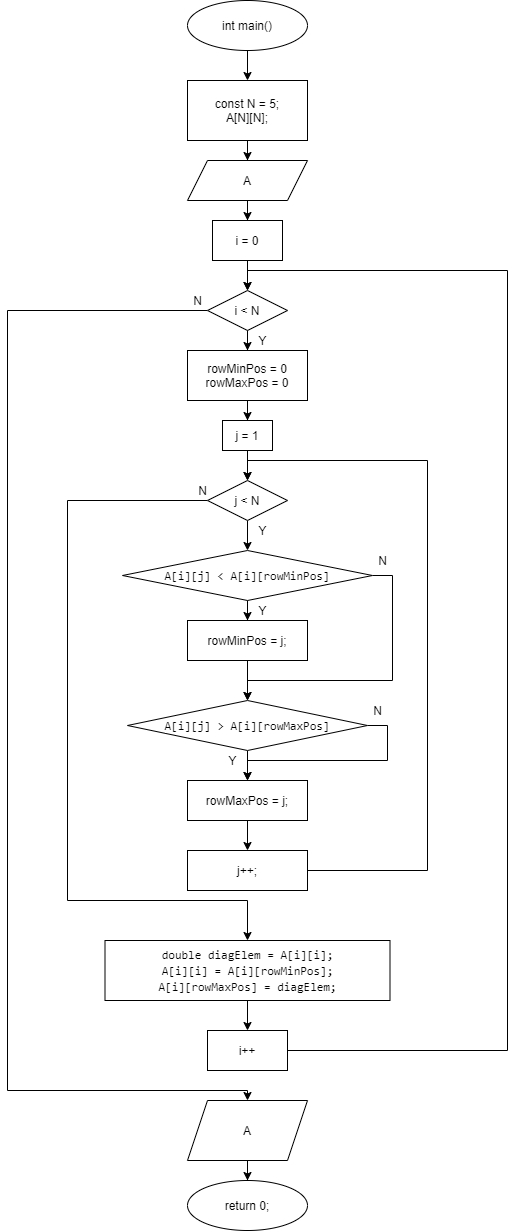

The diagram above was exported from draw.io. Its source (the exported page's mxGraphModel, read from the mxfile embedded in the PNG):
<mxGraphModel dx="852" dy="494" grid="1" gridSize="10" guides="1" tooltips="1" connect="1" arrows="1" fold="1" page="1" pageScale="1" pageWidth="1654" pageHeight="2336" math="0" shadow="0">
  <root>
    <mxCell id="0" />
    <mxCell id="1" parent="0" />
    <mxCell id="LXHGE1lSKHNeGROruesS-2" style="edgeStyle=orthogonalEdgeStyle;rounded=0;orthogonalLoop=1;jettySize=auto;html=1;exitX=0.5;exitY=1;exitDx=0;exitDy=0;" edge="1" parent="1" source="LXHGE1lSKHNeGROruesS-1" target="LXHGE1lSKHNeGROruesS-3">
      <mxGeometry relative="1" as="geometry">
        <mxPoint x="390" y="100" as="targetPoint" />
      </mxGeometry>
    </mxCell>
    <mxCell id="LXHGE1lSKHNeGROruesS-1" value="int main()" style="ellipse;whiteSpace=wrap;html=1;" vertex="1" parent="1">
      <mxGeometry x="330" y="20" width="120" height="50" as="geometry" />
    </mxCell>
    <mxCell id="LXHGE1lSKHNeGROruesS-4" style="edgeStyle=orthogonalEdgeStyle;rounded=0;orthogonalLoop=1;jettySize=auto;html=1;exitX=0.5;exitY=1;exitDx=0;exitDy=0;" edge="1" parent="1" source="LXHGE1lSKHNeGROruesS-3">
      <mxGeometry relative="1" as="geometry">
        <mxPoint x="390" y="160" as="targetPoint" />
      </mxGeometry>
    </mxCell>
    <mxCell id="LXHGE1lSKHNeGROruesS-6" style="edgeStyle=orthogonalEdgeStyle;rounded=0;orthogonalLoop=1;jettySize=auto;html=1;exitX=0.5;exitY=1;exitDx=0;exitDy=0;" edge="1" parent="1" source="LXHGE1lSKHNeGROruesS-3" target="LXHGE1lSKHNeGROruesS-7">
      <mxGeometry relative="1" as="geometry">
        <mxPoint x="390" y="190" as="targetPoint" />
      </mxGeometry>
    </mxCell>
    <mxCell id="LXHGE1lSKHNeGROruesS-3" value="const N = 5;&lt;br&gt;A[N][N];" style="rounded=0;whiteSpace=wrap;html=1;" vertex="1" parent="1">
      <mxGeometry x="330" y="100" width="120" height="60" as="geometry" />
    </mxCell>
    <mxCell id="LXHGE1lSKHNeGROruesS-8" style="edgeStyle=orthogonalEdgeStyle;rounded=0;orthogonalLoop=1;jettySize=auto;html=1;exitX=0.5;exitY=1;exitDx=0;exitDy=0;" edge="1" parent="1" source="LXHGE1lSKHNeGROruesS-7" target="LXHGE1lSKHNeGROruesS-9">
      <mxGeometry relative="1" as="geometry">
        <mxPoint x="390" y="250" as="targetPoint" />
      </mxGeometry>
    </mxCell>
    <mxCell id="LXHGE1lSKHNeGROruesS-7" value="A" style="shape=parallelogram;perimeter=parallelogramPerimeter;whiteSpace=wrap;html=1;fixedSize=1;" vertex="1" parent="1">
      <mxGeometry x="330" y="180" width="120" height="40" as="geometry" />
    </mxCell>
    <mxCell id="LXHGE1lSKHNeGROruesS-12" style="edgeStyle=orthogonalEdgeStyle;rounded=0;orthogonalLoop=1;jettySize=auto;html=1;exitX=0.5;exitY=1;exitDx=0;exitDy=0;" edge="1" parent="1" source="LXHGE1lSKHNeGROruesS-9" target="LXHGE1lSKHNeGROruesS-13">
      <mxGeometry relative="1" as="geometry">
        <mxPoint x="390" y="310" as="targetPoint" />
      </mxGeometry>
    </mxCell>
    <mxCell id="LXHGE1lSKHNeGROruesS-9" value="i = 0" style="rounded=0;whiteSpace=wrap;html=1;" vertex="1" parent="1">
      <mxGeometry x="355" y="240" width="70" height="40" as="geometry" />
    </mxCell>
    <mxCell id="LXHGE1lSKHNeGROruesS-14" style="edgeStyle=orthogonalEdgeStyle;rounded=0;orthogonalLoop=1;jettySize=auto;html=1;exitX=0.5;exitY=1;exitDx=0;exitDy=0;" edge="1" parent="1" source="LXHGE1lSKHNeGROruesS-13" target="LXHGE1lSKHNeGROruesS-16">
      <mxGeometry relative="1" as="geometry">
        <mxPoint x="390" y="380" as="targetPoint" />
      </mxGeometry>
    </mxCell>
    <mxCell id="LXHGE1lSKHNeGROruesS-42" style="edgeStyle=orthogonalEdgeStyle;rounded=0;orthogonalLoop=1;jettySize=auto;html=1;exitX=0;exitY=0.5;exitDx=0;exitDy=0;" edge="1" parent="1" source="LXHGE1lSKHNeGROruesS-13" target="LXHGE1lSKHNeGROruesS-43">
      <mxGeometry relative="1" as="geometry">
        <mxPoint x="390" y="1170" as="targetPoint" />
        <Array as="points">
          <mxPoint x="150" y="330" />
          <mxPoint x="150" y="1110" />
          <mxPoint x="390" y="1110" />
        </Array>
      </mxGeometry>
    </mxCell>
    <mxCell id="LXHGE1lSKHNeGROruesS-13" value="i &amp;lt; N" style="rhombus;whiteSpace=wrap;html=1;" vertex="1" parent="1">
      <mxGeometry x="350" y="310" width="80" height="40" as="geometry" />
    </mxCell>
    <mxCell id="LXHGE1lSKHNeGROruesS-17" style="edgeStyle=orthogonalEdgeStyle;rounded=0;orthogonalLoop=1;jettySize=auto;html=1;exitX=0.5;exitY=1;exitDx=0;exitDy=0;" edge="1" parent="1" source="LXHGE1lSKHNeGROruesS-16" target="LXHGE1lSKHNeGROruesS-18">
      <mxGeometry relative="1" as="geometry">
        <mxPoint x="390" y="450" as="targetPoint" />
      </mxGeometry>
    </mxCell>
    <mxCell id="LXHGE1lSKHNeGROruesS-16" value="rowMinPos = 0&lt;br&gt;rowMaxPos = 0" style="rounded=0;whiteSpace=wrap;html=1;" vertex="1" parent="1">
      <mxGeometry x="330" y="370" width="120" height="50" as="geometry" />
    </mxCell>
    <mxCell id="LXHGE1lSKHNeGROruesS-20" style="edgeStyle=orthogonalEdgeStyle;rounded=0;orthogonalLoop=1;jettySize=auto;html=1;exitX=0.5;exitY=1;exitDx=0;exitDy=0;" edge="1" parent="1" source="LXHGE1lSKHNeGROruesS-18" target="LXHGE1lSKHNeGROruesS-21">
      <mxGeometry relative="1" as="geometry">
        <mxPoint x="390" y="500" as="targetPoint" />
      </mxGeometry>
    </mxCell>
    <mxCell id="LXHGE1lSKHNeGROruesS-18" value="j = 1" style="rounded=0;whiteSpace=wrap;html=1;" vertex="1" parent="1">
      <mxGeometry x="365" y="440" width="50" height="30" as="geometry" />
    </mxCell>
    <mxCell id="LXHGE1lSKHNeGROruesS-22" style="edgeStyle=orthogonalEdgeStyle;rounded=0;orthogonalLoop=1;jettySize=auto;html=1;exitX=0.5;exitY=1;exitDx=0;exitDy=0;" edge="1" parent="1" source="LXHGE1lSKHNeGROruesS-21" target="LXHGE1lSKHNeGROruesS-23">
      <mxGeometry relative="1" as="geometry">
        <mxPoint x="390" y="580" as="targetPoint" />
      </mxGeometry>
    </mxCell>
    <mxCell id="LXHGE1lSKHNeGROruesS-37" style="edgeStyle=orthogonalEdgeStyle;rounded=0;orthogonalLoop=1;jettySize=auto;html=1;exitX=0;exitY=0.5;exitDx=0;exitDy=0;entryX=0.5;entryY=0;entryDx=0;entryDy=0;" edge="1" parent="1" source="LXHGE1lSKHNeGROruesS-21" target="LXHGE1lSKHNeGROruesS-38">
      <mxGeometry relative="1" as="geometry">
        <mxPoint x="390" y="960" as="targetPoint" />
        <Array as="points">
          <mxPoint x="210" y="520" />
          <mxPoint x="210" y="920" />
          <mxPoint x="390" y="920" />
        </Array>
      </mxGeometry>
    </mxCell>
    <mxCell id="LXHGE1lSKHNeGROruesS-21" value="j &amp;lt; N" style="rhombus;whiteSpace=wrap;html=1;" vertex="1" parent="1">
      <mxGeometry x="350" y="500" width="80" height="40" as="geometry" />
    </mxCell>
    <mxCell id="LXHGE1lSKHNeGROruesS-25" style="edgeStyle=orthogonalEdgeStyle;rounded=0;orthogonalLoop=1;jettySize=auto;html=1;exitX=0.5;exitY=1;exitDx=0;exitDy=0;" edge="1" parent="1" source="LXHGE1lSKHNeGROruesS-23" target="LXHGE1lSKHNeGROruesS-27">
      <mxGeometry relative="1" as="geometry">
        <mxPoint x="390" y="670" as="targetPoint" />
      </mxGeometry>
    </mxCell>
    <mxCell id="LXHGE1lSKHNeGROruesS-32" style="edgeStyle=orthogonalEdgeStyle;rounded=0;orthogonalLoop=1;jettySize=auto;html=1;exitX=1;exitY=0.5;exitDx=0;exitDy=0;entryX=0.5;entryY=0;entryDx=0;entryDy=0;" edge="1" parent="1" source="LXHGE1lSKHNeGROruesS-23" target="LXHGE1lSKHNeGROruesS-29">
      <mxGeometry relative="1" as="geometry">
        <Array as="points">
          <mxPoint x="535" y="595" />
          <mxPoint x="535" y="700" />
          <mxPoint x="390" y="700" />
        </Array>
      </mxGeometry>
    </mxCell>
    <mxCell id="LXHGE1lSKHNeGROruesS-23" value="&lt;div style=&quot;font-family: &amp;#34;consolas&amp;#34; , &amp;#34;courier new&amp;#34; , monospace ; line-height: 16px&quot;&gt;&lt;span style=&quot;background-color: rgb(255 , 255 , 255)&quot;&gt;A[i][j]&amp;nbsp;&amp;lt;&amp;nbsp;A[i][rowMinPos]&lt;/span&gt;&lt;/div&gt;" style="rhombus;whiteSpace=wrap;html=1;" vertex="1" parent="1">
      <mxGeometry x="265" y="570" width="250" height="50" as="geometry" />
    </mxCell>
    <mxCell id="LXHGE1lSKHNeGROruesS-28" style="edgeStyle=orthogonalEdgeStyle;rounded=0;orthogonalLoop=1;jettySize=auto;html=1;exitX=0.5;exitY=1;exitDx=0;exitDy=0;" edge="1" parent="1" source="LXHGE1lSKHNeGROruesS-27" target="LXHGE1lSKHNeGROruesS-29">
      <mxGeometry relative="1" as="geometry">
        <mxPoint x="390" y="720" as="targetPoint" />
      </mxGeometry>
    </mxCell>
    <mxCell id="LXHGE1lSKHNeGROruesS-27" value="rowMinPos = j;" style="rounded=0;whiteSpace=wrap;html=1;" vertex="1" parent="1">
      <mxGeometry x="330" y="640" width="120" height="40" as="geometry" />
    </mxCell>
    <mxCell id="LXHGE1lSKHNeGROruesS-30" style="edgeStyle=orthogonalEdgeStyle;rounded=0;orthogonalLoop=1;jettySize=auto;html=1;exitX=0.5;exitY=1;exitDx=0;exitDy=0;" edge="1" parent="1" source="LXHGE1lSKHNeGROruesS-29" target="LXHGE1lSKHNeGROruesS-31">
      <mxGeometry relative="1" as="geometry">
        <mxPoint x="390" y="810" as="targetPoint" />
      </mxGeometry>
    </mxCell>
    <mxCell id="LXHGE1lSKHNeGROruesS-33" style="edgeStyle=orthogonalEdgeStyle;rounded=0;orthogonalLoop=1;jettySize=auto;html=1;exitX=1;exitY=0.5;exitDx=0;exitDy=0;entryX=0.5;entryY=0;entryDx=0;entryDy=0;" edge="1" parent="1" source="LXHGE1lSKHNeGROruesS-29" target="LXHGE1lSKHNeGROruesS-31">
      <mxGeometry relative="1" as="geometry">
        <Array as="points">
          <mxPoint x="530" y="745" />
          <mxPoint x="530" y="780" />
          <mxPoint x="390" y="780" />
        </Array>
      </mxGeometry>
    </mxCell>
    <mxCell id="LXHGE1lSKHNeGROruesS-29" value="&lt;span style=&quot;font-family: &amp;#34;consolas&amp;#34; , &amp;#34;courier new&amp;#34; , monospace ; background-color: rgb(255 , 255 , 255)&quot;&gt;A[i][j] &amp;gt; A[i][rowMaxPos]&lt;/span&gt;" style="rhombus;whiteSpace=wrap;html=1;" vertex="1" parent="1">
      <mxGeometry x="270" y="720" width="240" height="50" as="geometry" />
    </mxCell>
    <mxCell id="LXHGE1lSKHNeGROruesS-34" style="edgeStyle=orthogonalEdgeStyle;rounded=0;orthogonalLoop=1;jettySize=auto;html=1;exitX=0.5;exitY=1;exitDx=0;exitDy=0;" edge="1" parent="1" source="LXHGE1lSKHNeGROruesS-31" target="LXHGE1lSKHNeGROruesS-35">
      <mxGeometry relative="1" as="geometry">
        <mxPoint x="390" y="880" as="targetPoint" />
      </mxGeometry>
    </mxCell>
    <mxCell id="LXHGE1lSKHNeGROruesS-31" value="rowMaxPos = j;" style="rounded=0;whiteSpace=wrap;html=1;" vertex="1" parent="1">
      <mxGeometry x="330" y="800" width="120" height="40" as="geometry" />
    </mxCell>
    <mxCell id="LXHGE1lSKHNeGROruesS-36" style="edgeStyle=orthogonalEdgeStyle;rounded=0;orthogonalLoop=1;jettySize=auto;html=1;exitX=1;exitY=0.5;exitDx=0;exitDy=0;entryX=0.5;entryY=0;entryDx=0;entryDy=0;" edge="1" parent="1" source="LXHGE1lSKHNeGROruesS-35" target="LXHGE1lSKHNeGROruesS-21">
      <mxGeometry relative="1" as="geometry">
        <Array as="points">
          <mxPoint x="570" y="890" />
          <mxPoint x="570" y="480" />
          <mxPoint x="390" y="480" />
        </Array>
      </mxGeometry>
    </mxCell>
    <mxCell id="LXHGE1lSKHNeGROruesS-35" value="j++;" style="rounded=0;whiteSpace=wrap;html=1;" vertex="1" parent="1">
      <mxGeometry x="330" y="870" width="120" height="40" as="geometry" />
    </mxCell>
    <mxCell id="LXHGE1lSKHNeGROruesS-39" style="edgeStyle=orthogonalEdgeStyle;rounded=0;orthogonalLoop=1;jettySize=auto;html=1;exitX=0.5;exitY=1;exitDx=0;exitDy=0;" edge="1" parent="1" source="LXHGE1lSKHNeGROruesS-38" target="LXHGE1lSKHNeGROruesS-40">
      <mxGeometry relative="1" as="geometry">
        <mxPoint x="390" y="1060" as="targetPoint" />
      </mxGeometry>
    </mxCell>
    <mxCell id="LXHGE1lSKHNeGROruesS-38" value="&lt;div style=&quot;font-family: &amp;#34;consolas&amp;#34; , &amp;#34;courier new&amp;#34; , monospace ; line-height: 16px&quot;&gt;&lt;div&gt;&lt;span style=&quot;background-color: rgb(255 , 255 , 255)&quot;&gt;double&amp;nbsp;diagElem&amp;nbsp;=&amp;nbsp;A[i][i];&lt;/span&gt;&lt;/div&gt;&lt;div&gt;&lt;span style=&quot;background-color: rgb(255 , 255 , 255)&quot;&gt;A&lt;/span&gt;&lt;span style=&quot;background-color: rgb(255 , 255 , 255)&quot;&gt;[&lt;/span&gt;&lt;span style=&quot;background-color: rgb(255 , 255 , 255)&quot;&gt;i&lt;/span&gt;&lt;span style=&quot;background-color: rgb(255 , 255 , 255)&quot;&gt;][&lt;/span&gt;&lt;span style=&quot;background-color: rgb(255 , 255 , 255)&quot;&gt;i&lt;/span&gt;&lt;span style=&quot;background-color: rgb(255 , 255 , 255)&quot;&gt;]&amp;nbsp;=&amp;nbsp;&lt;/span&gt;&lt;span style=&quot;background-color: rgb(255 , 255 , 255)&quot;&gt;A&lt;/span&gt;&lt;span style=&quot;background-color: rgb(255 , 255 , 255)&quot;&gt;[&lt;/span&gt;&lt;span style=&quot;background-color: rgb(255 , 255 , 255)&quot;&gt;i&lt;/span&gt;&lt;span style=&quot;background-color: rgb(255 , 255 , 255)&quot;&gt;][&lt;/span&gt;&lt;span style=&quot;background-color: rgb(255 , 255 , 255)&quot;&gt;rowMinPos&lt;/span&gt;&lt;span style=&quot;background-color: rgb(255 , 255 , 255)&quot;&gt;];&lt;/span&gt;&lt;/div&gt;&lt;div&gt;&lt;span style=&quot;background-color: rgb(255 , 255 , 255)&quot;&gt;A&lt;/span&gt;&lt;span style=&quot;background-color: rgb(255 , 255 , 255)&quot;&gt;[&lt;/span&gt;&lt;span style=&quot;background-color: rgb(255 , 255 , 255)&quot;&gt;i&lt;/span&gt;&lt;span style=&quot;background-color: rgb(255 , 255 , 255)&quot;&gt;][&lt;/span&gt;&lt;span style=&quot;background-color: rgb(255 , 255 , 255)&quot;&gt;rowMaxPos&lt;/span&gt;&lt;span style=&quot;background-color: rgb(255 , 255 , 255)&quot;&gt;]&amp;nbsp;=&amp;nbsp;&lt;/span&gt;&lt;span style=&quot;background-color: rgb(255 , 255 , 255)&quot;&gt;diagElem&lt;/span&gt;&lt;span style=&quot;background-color: rgb(255 , 255 , 255)&quot;&gt;;&lt;/span&gt;&lt;/div&gt;&lt;/div&gt;" style="rounded=0;whiteSpace=wrap;html=1;" vertex="1" parent="1">
      <mxGeometry x="247.5" y="960" width="285" height="60" as="geometry" />
    </mxCell>
    <mxCell id="LXHGE1lSKHNeGROruesS-41" style="edgeStyle=orthogonalEdgeStyle;rounded=0;orthogonalLoop=1;jettySize=auto;html=1;exitX=1;exitY=0.5;exitDx=0;exitDy=0;entryX=0.5;entryY=0;entryDx=0;entryDy=0;" edge="1" parent="1" source="LXHGE1lSKHNeGROruesS-40" target="LXHGE1lSKHNeGROruesS-13">
      <mxGeometry relative="1" as="geometry">
        <Array as="points">
          <mxPoint x="650" y="1070" />
          <mxPoint x="650" y="290" />
          <mxPoint x="390" y="290" />
        </Array>
      </mxGeometry>
    </mxCell>
    <mxCell id="LXHGE1lSKHNeGROruesS-40" value="i++" style="rounded=0;whiteSpace=wrap;html=1;" vertex="1" parent="1">
      <mxGeometry x="350" y="1050" width="80" height="40" as="geometry" />
    </mxCell>
    <mxCell id="LXHGE1lSKHNeGROruesS-44" style="edgeStyle=orthogonalEdgeStyle;rounded=0;orthogonalLoop=1;jettySize=auto;html=1;exitX=0.5;exitY=1;exitDx=0;exitDy=0;" edge="1" parent="1" source="LXHGE1lSKHNeGROruesS-43" target="LXHGE1lSKHNeGROruesS-45">
      <mxGeometry relative="1" as="geometry">
        <mxPoint x="390.14285714285734" y="1229.9999999999998" as="targetPoint" />
      </mxGeometry>
    </mxCell>
    <mxCell id="LXHGE1lSKHNeGROruesS-43" value="A" style="shape=parallelogram;perimeter=parallelogramPerimeter;whiteSpace=wrap;html=1;fixedSize=1;" vertex="1" parent="1">
      <mxGeometry x="330" y="1119.9999999999998" width="120" height="60" as="geometry" />
    </mxCell>
    <mxCell id="LXHGE1lSKHNeGROruesS-45" value="return 0;" style="ellipse;whiteSpace=wrap;html=1;" vertex="1" parent="1">
      <mxGeometry x="330" y="1200" width="120" height="50" as="geometry" />
    </mxCell>
    <mxCell id="LXHGE1lSKHNeGROruesS-46" value="Y" style="text;html=1;align=center;verticalAlign=middle;resizable=0;points=[];autosize=1;strokeColor=none;fillColor=none;" vertex="1" parent="1">
      <mxGeometry x="395" y="350" width="20" height="20" as="geometry" />
    </mxCell>
    <mxCell id="LXHGE1lSKHNeGROruesS-47" value="N" style="text;html=1;align=center;verticalAlign=middle;resizable=0;points=[];autosize=1;strokeColor=none;fillColor=none;" vertex="1" parent="1">
      <mxGeometry x="330" y="310" width="20" height="20" as="geometry" />
    </mxCell>
    <mxCell id="LXHGE1lSKHNeGROruesS-48" value="Y" style="text;html=1;align=center;verticalAlign=middle;resizable=0;points=[];autosize=1;strokeColor=none;fillColor=none;" vertex="1" parent="1">
      <mxGeometry x="395" y="540" width="20" height="20" as="geometry" />
    </mxCell>
    <mxCell id="LXHGE1lSKHNeGROruesS-49" value="N" style="text;html=1;align=center;verticalAlign=middle;resizable=0;points=[];autosize=1;strokeColor=none;fillColor=none;" vertex="1" parent="1">
      <mxGeometry x="335" y="500" width="20" height="20" as="geometry" />
    </mxCell>
    <mxCell id="LXHGE1lSKHNeGROruesS-50" value="Y" style="text;html=1;align=center;verticalAlign=middle;resizable=0;points=[];autosize=1;strokeColor=none;fillColor=none;" vertex="1" parent="1">
      <mxGeometry x="395" y="620" width="20" height="20" as="geometry" />
    </mxCell>
    <mxCell id="LXHGE1lSKHNeGROruesS-51" value="N&lt;br&gt;" style="text;html=1;align=center;verticalAlign=middle;resizable=0;points=[];autosize=1;strokeColor=none;fillColor=none;" vertex="1" parent="1">
      <mxGeometry x="515" y="570" width="20" height="20" as="geometry" />
    </mxCell>
    <mxCell id="LXHGE1lSKHNeGROruesS-52" value="N" style="text;html=1;align=center;verticalAlign=middle;resizable=0;points=[];autosize=1;strokeColor=none;fillColor=none;" vertex="1" parent="1">
      <mxGeometry x="510" y="720" width="20" height="20" as="geometry" />
    </mxCell>
    <mxCell id="LXHGE1lSKHNeGROruesS-53" value="Y" style="text;html=1;align=center;verticalAlign=middle;resizable=0;points=[];autosize=1;strokeColor=none;fillColor=none;" vertex="1" parent="1">
      <mxGeometry x="365" y="770" width="20" height="20" as="geometry" />
    </mxCell>
  </root>
</mxGraphModel>